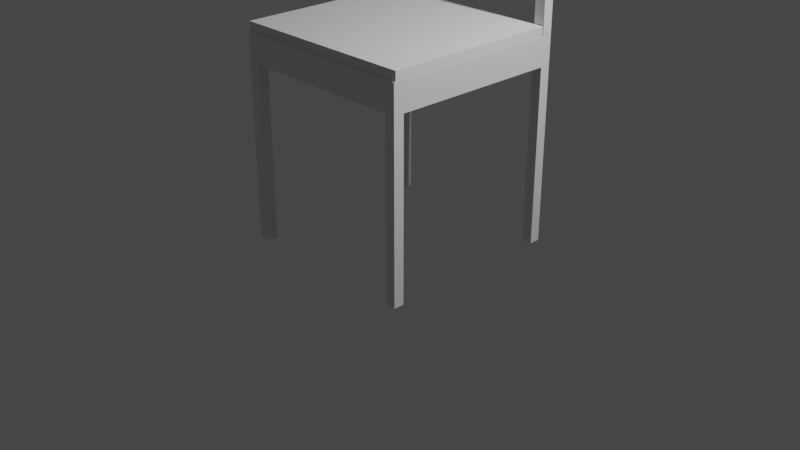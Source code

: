 # Source: Chair.blend  (saved by Blender 2.80.75; exported with 4.5.12 LTS)
import bpy
from mathutils import Matrix  # noqa: F401  (used for matrix-valued properties, if any)

bpy.ops.wm.read_factory_settings(use_empty=True)
scene = bpy.context.scene
scene.name = 'Scene'

# ---- collections
col_collection = bpy.data.collections.new('Collection'); scene.collection.children.link(col_collection)

# ---- materials (node trees are filled in below, after node groups)
mat_material = bpy.data.materials.new('Material')
mat_material.alpha_threshold = 0.0
mat_material.use_transparent_shadow = False
mat_material.line_color = (0.0, 0.0, 0.0, 1.0)

# ---- material node trees
mat_material.use_nodes = True; mat_material.node_tree.nodes.clear()
_N = mat_material.node_tree.nodes; _L = mat_material.node_tree.links
n0 = _N.new('ShaderNodeOutputMaterial'); n0.name = 'Material Output'; n0.location = (300, 300)
n1 = _N.new('ShaderNodeBsdfPrincipled'); n1.name = 'Principled BSDF'; n1.location = (10, 300)
n1.distribution = 'GGX'
n1.subsurface_method = 'BURLEY'
n1.inputs[2].default_value = 0.4
n1.inputs[3].default_value = 1.45
n1.inputs[27].default_value = (0.0, 0.0, 0.0, 1.0)
n1.inputs[28].default_value = 1.0
_L.new(n1.outputs[0], n0.inputs[0])
n0.is_active_output = True

# ---- world
world_world = bpy.data.worlds.new('World'); scene.world = world_world
world_world.use_nodes = True; world_world.node_tree.nodes.clear()
_N = world_world.node_tree.nodes; _L = world_world.node_tree.links
n0 = _N.new('ShaderNodeOutputWorld'); n0.name = 'World Output'; n0.location = (300, 300)
n1 = _N.new('ShaderNodeBackground'); n1.name = 'Background'; n1.location = (10, 300)
n1.inputs[0].default_value = (0.05088, 0.05088, 0.05088, 1.0)
_L.new(n1.outputs[0], n0.inputs[0])
n0.is_active_output = True
world_world.color = (0.05088, 0.05088, 0.05088)
world_world.use_sun_shadow = False
world_world.sun_shadow_jitter_overblur = 0.0

# ---- cameras
cam_camera = bpy.data.cameras.new('Camera')
cam_camera.clip_end = 100.0
cam_camera.ortho_scale = 7.314

# ---- lights
light_light = bpy.data.lights.new('Light', 'POINT')
light_light.transmission_factor = 0.0
light_light.energy = 1000.0
light_light.shadow_soft_size = 0.1
light_light.shadow_maximum_resolution = 0.006
light_light.use_absolute_resolution = True

# ---- meshes
me_cube = bpy.data.meshes.new('Cube')
me_cube.from_pydata([(1.0, 1.0, 1.0), (1.0, 1.0, -1.0), (1.0, -1.0, 1.0), (1.0, -1.0, -1.0), (-1.0, 1.0, 1.0), (-1.0, 1.0, -1.0), (-1.0, -1.0, 1.0), (-1.0, -1.0, -1.0), (-0.875, 1.0, -1.0), (-0.875, -1.0, 1.0), (-0.875, -1.0, -1.0), (-0.875, 1.0, 1.0), (0.8878, -1.0, -1.0), (0.8878, 1.0, 1.0), (0.8878, 1.0, -1.0), (0.8878, -1.0, 1.0), (-1.0, -0.8882, -1.0), (1.0, -0.8882, 1.0), (-1.0, -0.8882, 1.0), (1.0, -0.8882, -1.0), (-0.875, -0.8882, -1.0), (-0.875, -0.8882, 1.0), (0.8878, -0.8882, 1.0), (0.8878, -0.8882, -1.0), (-1.0, 0.8878, 1.0), (1.0, 0.8878, -1.0), (-1.0, 0.8878, -1.0), (1.0, 0.8878, 1.0), (-0.875, 0.8878, -1.0), (-0.875, 0.8878, 1.0), (0.8878, 0.8878, 1.0), (0.8878, 0.8878, -1.0), (-0.875, -1.0, 13.41), (-1.0, -1.0, 13.41), (1.0, -0.8882, 13.41), (1.0, -1.0, 13.41), (-1.0, 0.8878, 13.41), (-1.0, 1.0, 13.41), (0.8878, 1.0, 13.41), (1.0, 1.0, 13.41), (-0.875, 1.0, 13.41), (-0.875, -0.8882, 13.41), (0.8878, -1.0, 13.41), (0.8878, -0.8882, 13.41), (-1.0, -0.8882, 13.41), (1.0, 0.8878, 13.41), (-0.875, 0.8878, 13.41), (0.8878, 0.8878, 13.41), (-0.875, 1.0, -12.68), (-1.0, 1.0, -12.68), (1.0, 0.8878, -12.68), (1.0, 1.0, -12.68), (0.8878, 1.0, -12.68), (-1.0, 0.8878, -12.68), (-0.875, 0.8878, -12.68), (0.8878, 0.8878, -12.68), (1.004, 1.0, -12.68), (0.8789, 1.0, -12.68), (0.8789, 0.8878, -12.68), (1.004, 0.8878, -12.68), (-1.0, 1.0, -15.92), (-1.0, 0.8878, -15.92), (-0.875, 1.0, -15.92), (-0.875, 0.8878, -15.92), (0.8789, 1.0, -15.92), (0.8789, 0.8878, -15.92), (1.004, 1.0, -15.92), (1.004, 0.8878, -15.92)], [], [(22, 15, 42, 43), (10, 9, 6, 7), (26, 24, 4, 5), (23, 19, 3, 12), (19, 17, 2, 3), (14, 13, 0, 1), (5, 4, 11, 8), (16, 20, 10, 7), (12, 15, 9, 10), (22, 21, 9, 15), (4, 24, 36, 37), (3, 2, 15, 12), (8, 11, 13, 14), (20, 23, 12, 10), (28, 31, 23, 20), (27, 30, 22, 17), (30, 29, 21, 22), (26, 28, 20, 16), (25, 27, 17, 19), (31, 25, 19, 23), (7, 6, 18, 16), (29, 24, 18, 21), (15, 2, 35, 42), (5, 8, 48, 49), (1, 0, 27, 25), (31, 14, 52, 55), (13, 11, 29, 30), (18, 6, 33, 44), (8, 14, 31, 28), (16, 18, 24, 26), (41, 44, 33, 32), (34, 43, 42, 35), (40, 37, 36, 46), (39, 38, 47, 45), (0, 13, 38, 39), (27, 0, 39, 45), (9, 21, 41, 32), (29, 11, 40, 46), (30, 27, 45, 47), (13, 30, 47, 38), (6, 9, 32, 33), (21, 18, 44, 41), (2, 17, 34, 35), (17, 22, 43, 34), (24, 29, 46, 36), (11, 4, 37, 40), (52, 51, 50, 55), (56, 48, 62, 66), (8, 28, 54, 48), (26, 5, 49, 53), (28, 26, 53, 54), (1, 25, 50, 51), (14, 1, 51, 52), (25, 31, 55, 50), (57, 56, 59, 58), (53, 49, 60, 61), (49, 48, 56, 57), (54, 53, 58, 59), (61, 60, 64, 65), (62, 63, 67, 66), (58, 53, 61, 65), (57, 58, 65, 64), (48, 54, 63, 62), (54, 59, 67, 63), (49, 57, 64, 60), (59, 56, 66, 67)])
_uv = me_cube.uv_layers.new(name='UVMap')
_uv.uv.foreach_set('vector', [0.389, 0.236, 0.389, 0.25, 0.389, 0.25, 0.389, 0.236, 0.375, 0.4844, 0.625, 0.4844, 0.625, 0.5, 0.375, 0.5, 0.375, 0.736, 0.625, 0.736, 0.625, 0.75, 0.375, 0.75, 0.611, 0.986, 0.625, 0.986, 0.625, 1.0, 0.611, 1.0, 0.125, 0.736, 0.375, 0.736, 0.375, 0.75, 0.125, 0.75, 0.625, 0.736, 0.875, 0.736, 0.875, 0.75, 0.625, 0.75, 0.625, 0.5, 0.875, 0.5, 0.875, 0.5156, 0.625, 0.5156, 0.375, 0.986, 0.3906, 0.986, 0.3906, 1.0, 0.375, 1.0, 0.375, 0.264, 0.625, 0.264, 0.625, 0.4844, 0.375, 0.4844, 0.389, 0.236, 0.6094, 0.236, 0.6094, 0.25, 0.389, 0.25, 0.625, 0.75, 0.625, 0.736, 0.625, 0.736, 0.625, 0.75, 0.375, 0.25, 0.625, 0.25, 0.625, 0.264, 0.375, 0.264, 0.625, 0.5156, 0.875, 0.5156, 0.875, 0.736, 0.625, 0.736, 0.3906, 0.986, 0.611, 0.986, 0.611, 1.0, 0.3906, 1.0, 0.3906, 0.764, 0.611, 0.764, 0.611, 0.986, 0.3906, 0.986, 0.375, 0.01403, 0.389, 0.01403, 0.389, 0.236, 0.375, 0.236, 0.389, 0.01403, 0.6094, 0.01403, 0.6094, 0.236, 0.389, 0.236, 0.375, 0.764, 0.3906, 0.764, 0.3906, 0.986, 0.375, 0.986, 0.125, 0.514, 0.375, 0.514, 0.375, 0.736, 0.125, 0.736, 0.611, 0.764, 0.625, 0.764, 0.625, 0.986, 0.611, 0.986, 0.375, 0.5, 0.625, 0.5, 0.625, 0.514, 0.375, 0.514, 0.6094, 0.01403, 0.625, 0.01403, 0.625, 0.236, 0.6094, 0.236, 0.625, 0.264, 0.625, 0.25, 0.625, 0.25, 0.625, 0.264, 0.625, 0.5, 0.625, 0.5156, 0.625, 0.5156, 0.625, 0.5, 0.125, 0.5, 0.375, 0.5, 0.375, 0.514, 0.125, 0.514, 0.611, 0.764, 0.611, 0.75, 0.611, 0.75, 0.611, 0.764, 0.389, 0.0, 0.6094, 0.0, 0.6094, 0.01403, 0.389, 0.01403, 0.625, 0.514, 0.625, 0.5, 0.625, 0.5, 0.625, 0.514, 0.3906, 0.75, 0.611, 0.75, 0.611, 0.764, 0.3906, 0.764, 0.375, 0.514, 0.625, 0.514, 0.625, 0.736, 0.375, 0.736, 0.6094, 0.236, 0.625, 0.236, 0.625, 0.25, 0.6094, 0.25, 0.375, 0.236, 0.389, 0.236, 0.389, 0.25, 0.375, 0.25, 0.6094, 0.0, 0.625, 0.0, 0.625, 0.01403, 0.6094, 0.01403, 0.375, 0.0, 0.389, 0.0, 0.389, 0.01403, 0.375, 0.01403, 0.875, 0.75, 0.875, 0.736, 0.875, 0.736, 0.875, 0.75, 0.375, 0.514, 0.375, 0.5, 0.375, 0.5, 0.375, 0.514, 0.6094, 0.25, 0.6094, 0.236, 0.6094, 0.236, 0.6094, 0.25, 0.6094, 0.01403, 0.6094, 0.0, 0.6094, 0.0, 0.6094, 0.01403, 0.389, 0.01403, 0.375, 0.01403, 0.375, 0.01403, 0.389, 0.01403, 0.389, 0.0, 0.389, 0.01403, 0.389, 0.01403, 0.389, 0.0, 0.625, 0.5, 0.625, 0.4844, 0.625, 0.4844, 0.625, 0.5, 0.6094, 0.236, 0.625, 0.236, 0.625, 0.236, 0.6094, 0.236, 0.375, 0.75, 0.375, 0.736, 0.375, 0.736, 0.375, 0.75, 0.375, 0.236, 0.389, 0.236, 0.389, 0.236, 0.375, 0.236, 0.625, 0.01403, 0.6094, 0.01403, 0.6094, 0.01403, 0.625, 0.01403, 0.875, 0.5156, 0.875, 0.5, 0.875, 0.5, 0.875, 0.5156, 0.611, 0.75, 0.625, 0.75, 0.625, 0.764, 0.611, 0.764, 0.625, 0.5156, 0.625, 0.5156, 0.625, 0.5156, 0.625, 0.5156, 0.3906, 0.75, 0.3906, 0.764, 0.3906, 0.764, 0.3906, 0.75, 0.375, 0.736, 0.375, 0.75, 0.375, 0.75, 0.375, 0.736, 0.3906, 0.764, 0.375, 0.764, 0.375, 0.764, 0.3906, 0.764, 0.125, 0.5, 0.125, 0.514, 0.125, 0.514, 0.125, 0.5, 0.625, 0.736, 0.625, 0.75, 0.625, 0.75, 0.625, 0.736, 0.625, 0.764, 0.611, 0.764, 0.611, 0.764, 0.625, 0.764, 0.375, 0.75, 0.3906, 0.75, 0.3906, 0.764, 0.375, 0.764, 0.375, 0.736, 0.375, 0.75, 0.375, 0.75, 0.375, 0.736, 0.625, 0.5, 0.625, 0.5156, 0.625, 0.5156, 0.625, 0.5, 0.3906, 0.764, 0.375, 0.764, 0.375, 0.764, 0.3906, 0.764, 0.375, 0.736, 0.375, 0.75, 0.375, 0.75, 0.375, 0.736, 0.3906, 0.75, 0.3906, 0.764, 0.3906, 0.764, 0.3906, 0.75, 0.375, 0.764, 0.375, 0.764, 0.375, 0.764, 0.375, 0.764, 0.375, 0.75, 0.375, 0.764, 0.375, 0.764, 0.375, 0.75, 0.3906, 0.75, 0.3906, 0.764, 0.3906, 0.764, 0.3906, 0.75, 0.3906, 0.764, 0.3906, 0.764, 0.3906, 0.764, 0.3906, 0.764, 0.625, 0.5, 0.625, 0.5, 0.625, 0.5, 0.625, 0.5, 0.3906, 0.764, 0.3906, 0.75, 0.3906, 0.75, 0.3906, 0.764])
_ca = me_cube.color_attributes.new('Col', 'BYTE_COLOR', 'CORNER')
_ca.data.foreach_set('color', [1.0, 1.0, 1.0, 1.0, 1.0, 1.0, 1.0, 1.0, 1.0, 1.0, 1.0, 1.0, 1.0, 1.0, 1.0, 1.0, 1.0, 1.0, 1.0, 1.0, 1.0, 1.0, 1.0, 1.0, 1.0, 1.0, 1.0, 1.0, 1.0, 1.0, 1.0, 1.0, 1.0, 1.0, 1.0, 1.0, 1.0, 1.0, 1.0, 1.0, 1.0, 1.0, 1.0, 1.0, 1.0, 1.0, 1.0, 1.0, 1.0, 1.0, 1.0, 1.0, 1.0, 1.0, 1.0, 1.0, 1.0, 1.0, 1.0, 1.0, 1.0, 1.0, 1.0, 1.0, 1.0, 1.0, 1.0, 1.0, 1.0, 1.0, 1.0, 1.0, 1.0, 1.0, 1.0, 1.0, 1.0, 1.0, 1.0, 1.0, 1.0, 1.0, 1.0, 1.0, 1.0, 1.0, 1.0, 1.0, 1.0, 1.0, 1.0, 1.0, 1.0, 1.0, 1.0, 1.0, 1.0, 1.0, 1.0, 1.0, 1.0, 1.0, 1.0, 1.0, 1.0, 1.0, 1.0, 1.0, 1.0, 1.0, 1.0, 1.0, 1.0, 1.0, 1.0, 1.0, 1.0, 1.0, 1.0, 1.0, 1.0, 1.0, 1.0, 1.0, 1.0, 1.0, 1.0, 1.0, 1.0, 1.0, 1.0, 1.0, 1.0, 1.0, 1.0, 1.0, 1.0, 1.0, 1.0, 1.0, 1.0, 1.0, 1.0, 1.0, 1.0, 1.0, 1.0, 1.0, 1.0, 1.0, 1.0, 1.0, 1.0, 1.0, 1.0, 1.0, 1.0, 1.0, 1.0, 1.0, 1.0, 1.0, 1.0, 1.0, 1.0, 1.0, 1.0, 1.0, 1.0, 1.0, 1.0, 1.0, 1.0, 1.0, 1.0, 1.0, 1.0, 1.0, 1.0, 1.0, 1.0, 1.0, 1.0, 1.0, 1.0, 1.0, 1.0, 1.0, 1.0, 1.0, 1.0, 1.0, 1.0, 1.0, 1.0, 1.0, 1.0, 1.0, 1.0, 1.0, 1.0, 1.0, 1.0, 1.0, 1.0, 1.0, 1.0, 1.0, 1.0, 1.0, 1.0, 1.0, 1.0, 1.0, 1.0, 1.0, 1.0, 1.0, 1.0, 1.0, 1.0, 1.0, 1.0, 1.0, 1.0, 1.0, 1.0, 1.0, 1.0, 1.0, 1.0, 1.0, 1.0, 1.0, 1.0, 1.0, 1.0, 1.0, 1.0, 1.0, 1.0, 1.0, 1.0, 1.0, 1.0, 1.0, 1.0, 1.0, 1.0, 1.0, 1.0, 1.0, 1.0, 1.0, 1.0, 1.0, 1.0, 1.0, 1.0, 1.0, 1.0, 1.0, 1.0, 1.0, 1.0, 1.0, 1.0, 1.0, 1.0, 1.0, 1.0, 1.0, 1.0, 1.0, 1.0, 1.0, 1.0, 1.0, 1.0, 1.0, 1.0, 1.0, 1.0, 1.0, 1.0, 1.0, 1.0, 1.0, 1.0, 1.0, 1.0, 1.0, 1.0, 1.0, 1.0, 1.0, 1.0, 1.0, 1.0, 1.0, 1.0, 1.0, 1.0, 1.0, 1.0, 1.0, 1.0, 1.0, 1.0, 1.0, 1.0, 1.0, 1.0, 1.0, 1.0, 1.0, 1.0, 1.0, 1.0, 1.0, 1.0, 1.0, 1.0, 1.0, 1.0, 1.0, 1.0, 1.0, 1.0, 1.0, 1.0, 1.0, 1.0, 1.0, 1.0, 1.0, 1.0, 1.0, 1.0, 1.0, 1.0, 1.0, 1.0, 1.0, 1.0, 1.0, 1.0, 1.0, 1.0, 1.0, 1.0, 1.0, 1.0, 1.0, 1.0, 1.0, 1.0, 1.0, 1.0, 1.0, 1.0, 1.0, 1.0, 1.0, 1.0, 1.0, 1.0, 1.0, 1.0, 1.0, 1.0, 1.0, 1.0, 1.0, 1.0, 1.0, 1.0, 1.0, 1.0, 1.0, 1.0, 1.0, 1.0, 1.0, 1.0, 1.0, 1.0, 1.0, 1.0, 1.0, 1.0, 1.0, 1.0, 1.0, 1.0, 1.0, 1.0, 1.0, 1.0, 1.0, 1.0, 1.0, 1.0, 1.0, 1.0, 1.0, 1.0, 1.0, 1.0, 1.0, 1.0, 1.0, 1.0, 1.0, 1.0, 1.0, 1.0, 1.0, 1.0, 1.0, 1.0, 1.0, 1.0, 1.0, 1.0, 1.0, 1.0, 1.0, 1.0, 1.0, 1.0, 1.0, 1.0, 1.0, 1.0, 1.0, 1.0, 1.0, 1.0, 1.0, 1.0, 1.0, 1.0, 1.0, 1.0, 1.0, 1.0, 1.0, 1.0, 1.0, 1.0, 1.0, 1.0, 1.0, 1.0, 1.0, 1.0, 1.0, 1.0, 1.0, 1.0, 1.0, 1.0, 1.0, 1.0, 1.0, 1.0, 1.0, 1.0, 1.0, 1.0, 1.0, 1.0, 1.0, 1.0, 1.0, 1.0, 1.0, 1.0, 1.0, 1.0, 1.0, 1.0, 1.0, 1.0, 1.0, 1.0, 1.0, 1.0, 1.0, 1.0, 1.0, 1.0, 1.0, 1.0, 1.0, 1.0, 1.0, 1.0, 1.0, 1.0, 1.0, 1.0, 1.0, 1.0, 1.0, 1.0, 1.0, 1.0, 1.0, 1.0, 1.0, 1.0, 1.0, 1.0, 1.0, 1.0, 1.0, 1.0, 1.0, 1.0, 1.0, 1.0, 1.0, 1.0, 1.0, 1.0, 1.0, 1.0, 1.0, 1.0, 1.0, 1.0, 1.0, 1.0, 1.0, 1.0, 1.0, 1.0, 1.0, 1.0, 1.0, 1.0, 1.0, 1.0, 1.0, 1.0, 1.0, 1.0, 1.0, 1.0, 1.0, 1.0, 1.0, 1.0, 1.0, 1.0, 1.0, 1.0, 1.0, 1.0, 1.0, 1.0, 1.0, 1.0, 1.0, 1.0, 1.0, 1.0, 1.0, 1.0, 1.0, 1.0, 1.0, 1.0, 1.0, 1.0, 1.0, 1.0, 1.0, 1.0, 1.0, 1.0, 1.0, 1.0, 1.0, 1.0, 1.0, 1.0, 1.0, 1.0, 1.0, 1.0, 1.0, 1.0, 1.0, 1.0, 1.0, 1.0, 1.0, 1.0, 1.0, 1.0, 1.0, 1.0, 1.0, 1.0, 1.0, 1.0, 1.0, 1.0, 1.0, 1.0, 1.0, 1.0, 1.0, 1.0, 1.0, 1.0, 1.0, 1.0, 1.0, 1.0, 1.0, 1.0, 1.0, 1.0, 1.0, 1.0, 1.0, 1.0, 1.0, 1.0, 1.0, 1.0, 1.0, 1.0, 1.0, 1.0, 1.0, 1.0, 1.0, 1.0, 1.0, 1.0, 1.0, 1.0, 1.0, 1.0, 1.0, 1.0, 1.0, 1.0, 1.0, 1.0, 1.0, 1.0, 1.0, 1.0, 1.0, 1.0, 1.0, 1.0, 1.0, 1.0, 1.0, 1.0, 1.0, 1.0, 1.0, 1.0, 1.0, 1.0, 1.0, 1.0, 1.0, 1.0, 1.0, 1.0, 1.0, 1.0, 1.0, 1.0, 1.0, 1.0, 1.0, 1.0, 1.0, 1.0, 1.0, 1.0, 1.0, 1.0, 1.0, 1.0, 1.0, 1.0, 1.0, 1.0, 1.0, 1.0, 1.0, 1.0, 1.0, 1.0, 1.0, 1.0, 1.0, 1.0, 1.0, 1.0, 1.0, 1.0, 1.0, 1.0, 1.0, 1.0, 1.0, 1.0, 1.0, 1.0, 1.0, 1.0, 1.0, 1.0, 1.0, 1.0, 1.0, 1.0, 1.0, 1.0, 1.0, 1.0, 1.0, 1.0, 1.0, 1.0, 1.0, 1.0, 1.0, 1.0, 1.0, 1.0, 1.0, 1.0, 1.0, 1.0, 1.0, 1.0, 1.0, 1.0, 1.0, 1.0, 1.0, 1.0, 1.0, 1.0, 1.0, 1.0, 1.0, 1.0, 1.0, 1.0, 1.0, 1.0, 1.0, 1.0, 1.0, 1.0, 1.0, 1.0, 1.0, 1.0, 1.0, 1.0, 1.0, 1.0, 1.0, 1.0, 1.0, 1.0, 1.0, 1.0, 1.0, 1.0, 1.0, 1.0, 1.0, 1.0, 1.0, 1.0, 1.0, 1.0, 1.0, 1.0, 1.0, 1.0, 1.0, 1.0, 1.0, 1.0, 1.0, 1.0, 1.0, 1.0, 1.0, 1.0, 1.0, 1.0, 1.0, 1.0, 1.0, 1.0, 1.0, 1.0, 1.0, 1.0, 1.0, 1.0, 1.0, 1.0, 1.0, 1.0, 1.0, 1.0, 1.0, 1.0, 1.0, 1.0, 1.0, 1.0, 1.0, 1.0, 1.0, 1.0, 1.0, 1.0, 1.0, 1.0, 1.0, 1.0, 1.0, 1.0, 1.0, 1.0, 1.0, 1.0, 1.0, 1.0, 1.0, 1.0, 1.0, 1.0, 1.0, 1.0, 1.0, 1.0, 1.0, 1.0, 1.0, 1.0, 1.0, 1.0, 1.0, 1.0, 1.0, 1.0, 1.0, 1.0, 1.0, 1.0, 1.0, 1.0, 1.0, 1.0, 1.0, 1.0, 1.0, 1.0, 1.0, 1.0, 1.0, 1.0, 1.0, 1.0, 1.0, 1.0, 1.0, 1.0, 1.0, 1.0, 1.0, 1.0, 1.0, 1.0, 1.0, 1.0, 1.0, 1.0, 1.0, 1.0, 1.0, 1.0, 1.0, 1.0, 1.0, 1.0, 1.0, 1.0, 1.0, 1.0, 1.0, 1.0, 1.0, 1.0, 1.0, 1.0, 1.0, 1.0, 1.0, 1.0, 1.0, 1.0, 1.0, 1.0, 1.0, 1.0, 1.0, 1.0, 1.0, 1.0, 1.0, 1.0, 1.0, 1.0, 1.0, 1.0, 1.0, 1.0, 1.0, 1.0, 1.0, 1.0, 1.0, 1.0, 1.0, 1.0, 1.0, 1.0, 1.0, 1.0, 1.0, 1.0, 1.0, 1.0, 1.0, 1.0, 1.0, 1.0, 1.0, 1.0, 1.0, 1.0, 1.0, 1.0, 1.0, 1.0, 1.0, 1.0, 1.0, 1.0, 1.0, 1.0, 1.0, 1.0, 1.0, 1.0, 1.0, 1.0, 1.0, 1.0, 1.0, 1.0, 1.0, 1.0, 1.0, 1.0, 1.0, 1.0, 1.0, 1.0, 1.0, 1.0, 1.0, 1.0, 1.0, 1.0, 1.0, 1.0, 1.0, 1.0, 1.0, 1.0, 1.0, 1.0, 1.0, 1.0, 1.0, 1.0, 1.0, 1.0, 1.0, 1.0, 1.0, 1.0, 1.0, 1.0, 1.0, 1.0, 1.0, 1.0, 1.0, 1.0, 1.0, 1.0, 1.0, 1.0, 1.0, 1.0, 1.0, 1.0, 1.0, 1.0, 1.0, 1.0, 1.0, 1.0, 1.0, 1.0, 1.0, 1.0, 1.0, 1.0, 1.0, 1.0, 1.0, 1.0, 1.0, 1.0, 1.0, 1.0, 1.0, 1.0, 1.0, 1.0, 1.0])
me_cube.materials.append(mat_material)
me_cube.use_remesh_preserve_volume = False
me_cube.use_remesh_preserve_attributes = False
me_cube.use_mirror_vertex_groups = False
me_cube.update()
me_cube_001 = bpy.data.meshes.new('Cube.001')
me_cube_001.from_pydata([(-1.0, -1.0, -1.0), (-1.0, -1.0, 1.0), (-1.0, 1.0, -1.0), (-1.0, 1.0, 1.0), (1.0, -1.0, -1.0), (1.0, -1.0, 1.0), (1.0, 1.0, -1.0), (1.0, 1.0, 1.0)], [], [(0, 1, 3, 2), (2, 3, 7, 6), (6, 7, 5, 4), (4, 5, 1, 0), (2, 6, 4, 0), (7, 3, 1, 5)])
_uv = me_cube_001.uv_layers.new(name='UVMap')
_uv.uv.foreach_set('vector', [0.375, 0.0, 0.625, 0.0, 0.625, 0.25, 0.375, 0.25, 0.375, 0.25, 0.625, 0.25, 0.625, 0.5, 0.375, 0.5, 0.375, 0.5, 0.625, 0.5, 0.625, 0.75, 0.375, 0.75, 0.375, 0.75, 0.625, 0.75, 0.625, 1.0, 0.375, 1.0, 0.125, 0.5, 0.375, 0.5, 0.375, 0.75, 0.125, 0.75, 0.625, 0.5, 0.875, 0.5, 0.875, 0.75, 0.625, 0.75])
me_cube_001.use_remesh_preserve_volume = False
me_cube_001.use_remesh_preserve_attributes = False
me_cube_001.use_mirror_vertex_groups = False
me_cube_001.update()

# ---- objects
ob_cube = bpy.data.objects.new('Cube', me_cube)
ob_light = bpy.data.objects.new('Light', light_light)
ob_camera = bpy.data.objects.new('Camera', cam_camera)
ob_cube_001 = bpy.data.objects.new('Cube.001', me_cube_001)

# ---- transforms, parenting, visibility, modifiers, constraints
ob_cube.location = (0.0, 0.0, 1.788)
ob_cube.scale = (1.0, 1.0, -0.1496)
ob_cube.lock_rotations_4d = False
ob_cube.empty_display_type = 'ARROWS'
ob_cube.lineart.crease_threshold = 0.0
ob_light.location = (4.076, 1.005, 5.904)
ob_light.rotation_euler = (0.6503, 0.05522, 1.866)
ob_light.lock_rotations_4d = False
ob_light.empty_display_type = 'ARROWS'
ob_light.color = (0.0, 0.0, 0.0, 0.0)
ob_light.lineart.crease_threshold = 0.0
ob_camera.location = (7.359, -6.926, 4.958)
ob_camera.rotation_euler = (1.109, 0.0, 0.8149)
ob_camera.lock_rotations_4d = False
ob_camera.empty_display_type = 'ARROWS'
ob_camera.color = (0.0, 0.0, 0.0, 0.0)
ob_camera.display_type = 'WIRE'
ob_camera.lineart.crease_threshold = 0.0
ob_cube_001.location = (-0.00167, -0.05, 1.983)
ob_cube_001.scale = (1.0, 0.93, 0.05175)
ob_cube_001.lineart.crease_threshold = 0.0

# ---- collection membership
col_collection.objects.link(ob_cube)
col_collection.objects.link(ob_light)
col_collection.objects.link(ob_camera)
col_collection.objects.link(ob_cube_001)

# ---- scene / render settings (as saved in the file)
scene.camera = ob_camera
scene.frame_start = 1; scene.frame_end = 250; scene.frame_set(1)
scene.render.engine = 'BLENDER_EEVEE_NEXT'
scene.cycles.use_denoising = False
scene.cycles.samples = 128
scene.cycles.sampling_pattern = 'TABULATED_SOBOL'
scene.cycles.use_adaptive_sampling = False
scene.cycles.use_light_tree = False
scene.view_settings.view_transform = 'Filmic'
bpy.context.view_layer.update()
